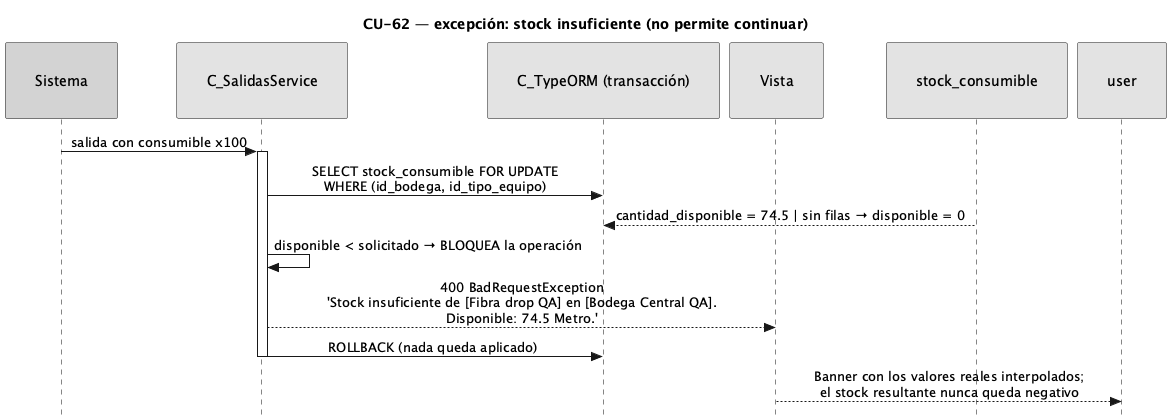

The diagram above was rendered by PlantUML. Its source (embedded in the PNG):
@startuml CU62-exc-stock-insuficiente
title CU-62 — excepción: stock insuficiente (no permite continuar)
skinparam style strictuml
skinparam monochrome true
skinparam shadowing false
skinparam sequenceMessageAlign center
<style>
sequenceDiagram {
  participant {
    padding 30
  }
  actor {
    padding 12
  }
}
</style>
skinparam sequence {
  MessageAlign center
  LifeLineBorderColor black
}
hide footbox

participant "Sistema" as sys #lightgrey
participant "C_SalidasService" as svc
participant "C_TypeORM (transacción)" as orm
participant "Vista" as view
participant "stock_consumible" as stock

sys -> svc : salida con consumible x100
activate svc
svc -> orm : SELECT stock_consumible FOR UPDATE\nWHERE (id_bodega, id_tipo_equipo)
stock --> orm : cantidad_disponible = 74.5 | sin filas → disponible = 0
svc -> svc : disponible < solicitado → BLOQUEA la operación
svc --> view : 400 BadRequestException\n'Stock insuficiente de [Fibra drop QA] en [Bodega Central QA].\nDisponible: 74.5 Metro.'
svc -> orm : ROLLBACK (nada queda aplicado)
deactivate svc
view --> user : Banner con los valores reales interpolados;\nel stock resultante nunca queda negativo
@enduml